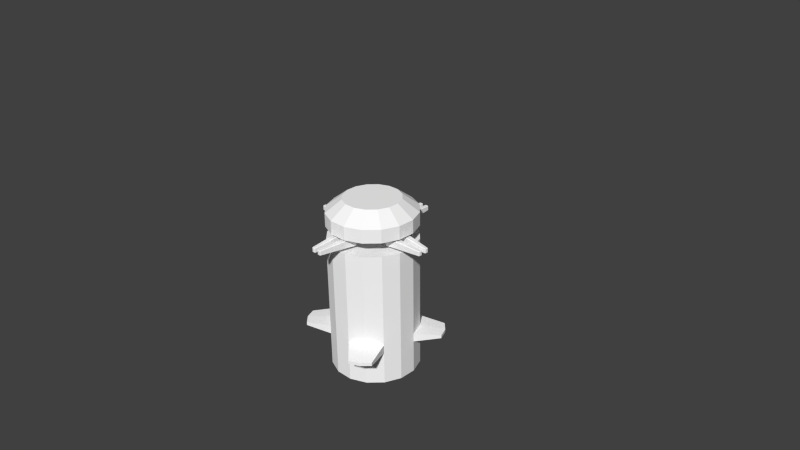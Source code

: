 # Source: SpinningLaser.blend  (saved by Blender 2.63.0; exported with 4.5.12 LTS)
import bpy
from mathutils import Matrix  # noqa: F401  (used for matrix-valued properties, if any)

bpy.ops.wm.read_factory_settings(use_empty=True)
scene = bpy.context.scene
scene.name = 'Scene'

# ---- collections
col_collection_1 = bpy.data.collections.new('Collection 1'); scene.collection.children.link(col_collection_1)

# ---- materials (node trees are filled in below, after node groups)
mat_ml2_laser_spin = bpy.data.materials.new('ML2_Laser_Spin')
mat_ml2_laser_spin.alpha_threshold = 0.0
mat_ml2_laser_spin.use_transparent_shadow = False
mat_ml2_laser_spin.diffuse_color = (1.0, 1.0, 1.0, 1.0)
mat_ml2_laser_spin.specular_color = (0.0, 0.0, 0.0)
mat_ml2_laser_spin.roughness = 0.5
mat_ml2_laser_spin.specular_intensity = 1.0
mat_ml2_laser_spin.line_color = (0.0, 0.0, 0.0, 1.0)

# ---- material node trees

# ---- world
world_world = bpy.data.worlds.new('World'); scene.world = world_world
world_world.color = (0.05088, 0.05088, 0.05088)
world_world.use_sun_shadow = False
world_world.sun_shadow_jitter_overblur = 0.0
world_world.cycles.sampling_method = 'MANUAL'
world_world.cycles.sample_map_resolution = 256

# ---- cameras
cam_camera = bpy.data.cameras.new('Camera')
cam_camera.clip_end = 100.0
cam_camera.lens = 35.0
cam_camera.sensor_width = 32.0
cam_camera.sensor_height = 18.0
cam_camera.ortho_scale = 7.314
cam_camera.dof.focus_distance = 0.0
cam_camera.dof.aperture_fstop = 128.0

# ---- meshes
me_obj_laser_spin_anim = bpy.data.meshes.new('OBJ_Laser_Spin_anim')
me_obj_laser_spin_anim.from_pydata([(-0.3177, -0.5141, -1.586), (-0.3177, -0.5141, -1.126), (-0.4902, -0.3534, -1.126), (-0.4902, -0.3534, -1.586), (-0.09676, -0.5965, -1.586), (-0.09676, -0.5965, -1.126), (0.1389, -0.5881, -1.586), (0.1389, -0.5881, -1.126), (0.3534, -0.4902, -1.586), (0.3534, -0.4902, -1.126), (0.5141, -0.3177, -1.586), (0.5141, -0.3177, -1.126), (0.5965, -0.09676, -1.586), (0.5965, -0.09676, -1.126), (0.5881, 0.1389, -1.586), (0.5881, 0.1389, -1.126), (0.4902, 0.3534, -1.586), (0.4902, 0.3534, -1.126), (0.3177, 0.5141, -1.586), (0.3177, 0.5141, -1.126), (0.09676, 0.5965, -1.586), (0.09676, 0.5965, -1.126), (-0.1389, 0.5881, -1.586), (-0.1389, 0.5881, -1.126), (-0.3534, 0.4902, -1.586), (-0.3534, 0.4902, -1.126), (-0.5141, 0.3177, -1.586), (-0.5141, 0.3177, -1.126), (-0.5965, 0.09675, -1.586), (-0.5965, 0.09675, -1.126), (-0.5881, -0.1389, -1.586), (-0.5881, -0.1389, -1.126), (-0.3177, -0.5141, 0.2761), (-0.09676, -0.5965, 0.2761), (0.1389, -0.5881, 0.2761), (0.3534, -0.4902, 0.2761), (0.5141, -0.3177, 0.2761), (0.5965, -0.09676, 0.2761), (0.5881, 0.1389, 0.2761), (0.4902, 0.3534, 0.2761), (0.3177, 0.5141, 0.2761), (0.09676, 0.5965, 0.2761), (-0.1389, 0.5881, 0.2761), (-0.3534, 0.4902, 0.2761), (-0.5141, 0.3177, 0.2761), (-0.5965, 0.09675, 0.2761), (-0.5881, -0.1389, 0.2761), (-0.4902, -0.3534, 0.2761), (-0.4902, -0.3534, 0.4627), (-0.3177, -0.5141, 0.4627), (-0.3177, -0.5141, 0.6463), (-0.4902, -0.3534, 0.6463), (-0.09676, -0.5965, 0.4627), (-0.09676, -0.5965, 0.6463), (0.1389, -0.5881, 0.4627), (0.1389, -0.5881, 0.6463), (0.3534, -0.4902, 0.4627), (0.3534, -0.4902, 0.6463), (0.5141, -0.3177, 0.4627), (0.5141, -0.3177, 0.6463), (0.5965, -0.09675, 0.4627), (0.5965, -0.09676, 0.6463), (0.5881, 0.1389, 0.4627), (0.5881, 0.1389, 0.6463), (0.4902, 0.3534, 0.4627), (0.4902, 0.3534, 0.6463), (0.3177, 0.5141, 0.4627), (0.3177, 0.5141, 0.6463), (0.09676, 0.5965, 0.4627), (0.09676, 0.5965, 0.6463), (-0.1389, 0.5881, 0.4627), (-0.1389, 0.5881, 0.6463), (-0.3534, 0.4902, 0.4627), (-0.3534, 0.4902, 0.6463), (-0.5141, 0.3177, 0.4627), (-0.5141, 0.3177, 0.6463), (-0.5965, 0.09675, 0.4627), (-0.5965, 0.09675, 0.6463), (-0.5881, -0.1389, 0.4627), (-0.5881, -0.1389, 0.6463), (-0.2025, -0.3278, 0.813), (-0.06169, -0.3803, 0.813), (0.08855, -0.375, 0.813), (0.2253, -0.3125, 0.813), (0.3278, -0.2025, 0.813), (0.3803, -0.06169, 0.813), (0.375, 0.08855, 0.813), (0.3125, 0.2253, 0.813), (0.2025, 0.3278, 0.813), (0.06169, 0.3803, 0.813), (-0.08855, 0.375, 0.813), (-0.2253, 0.3125, 0.813), (-0.3278, 0.2025, 0.813), (-0.3803, 0.06169, 0.813), (-0.375, -0.08855, 0.813), (-0.3125, -0.2253, 0.813), (-0.6521, -0.6543, -1.044), (-0.7636, -0.5504, -1.044), (-0.7636, -0.5504, -1.087), (-0.6521, -0.6543, -1.087), (-0.09676, -0.5965, -1.005), (-0.3177, -0.5141, -1.005), (0.1389, -0.5881, -1.005), (0.5504, -0.7636, -1.044), (0.4118, -0.8269, -1.044), (0.4118, -0.8269, -1.087), (0.5504, -0.7636, -1.087), (0.6543, -0.6521, -1.044), (0.6543, -0.6521, -1.087), (0.5965, -0.09676, -1.005), (0.5141, -0.3177, -1.005), (0.5881, 0.1389, -1.005), (0.7636, 0.5504, -1.044), (0.8269, 0.4118, -1.044), (0.8269, 0.4118, -1.087), (0.7636, 0.5504, -1.087), (0.6521, 0.6543, -1.044), (0.6521, 0.6543, -1.087), (0.09676, 0.5965, -1.005), (0.3177, 0.5141, -1.005), (-0.1389, 0.5881, -1.005), (-0.5504, 0.7636, -1.044), (-0.4118, 0.8269, -1.044), (-0.4118, 0.8269, -1.087), (-0.5504, 0.7636, -1.087), (-0.6543, 0.6521, -1.044), (-0.6543, 0.6521, -1.087), (-0.5965, 0.09675, -1.005), (-0.5141, 0.3177, -1.005), (-0.5881, -0.1389, -1.005), (-0.8269, -0.4118, -1.044), (-0.8269, -0.4118, -1.087), (-0.4902, -0.3534, -1.005), (0.3534, -0.4902, -1.005), (0.4902, 0.3534, -1.005), (-0.3534, 0.4902, -1.005), (0.1366, -0.3967, 0.3227), (0.1366, -0.3967, 0.4323), (0.07292, -0.9071, 0.4043), (0.07292, -0.9071, 0.3507), (-0.07968, -0.9065, 0.3507), (-0.07968, -0.9065, 0.4043), (-0.1396, -0.3956, 0.4323), (-0.1396, -0.3956, 0.3227), (-0.1318, -0.3957, 0.44), (-0.07189, -0.9065, 0.412), (-0.03659, -0.9066, 0.412), (-0.05528, -0.3959, 0.44), (0.06514, -0.907, 0.412), (0.1288, -0.3966, 0.44), (0.05232, -0.3963, 0.44), (0.02983, -0.9069, 0.412), (0.0646, -0.9148, 0.3509), (0.0646, -0.9148, 0.404), (0.02962, -0.9146, 0.404), (0.02962, -0.9146, 0.3509), (-0.07141, -0.9143, 0.404), (-0.07141, -0.9143, 0.3509), (-0.03644, -0.9144, 0.3509), (-0.03644, -0.9144, 0.404), (-0.04751, -0.396, 0.3227), (-0.04751, -0.396, 0.4323), (-0.02881, -0.9067, 0.4043), (-0.02881, -0.9067, 0.3507), (0.02206, -0.9068, 0.3507), (0.02206, -0.9068, 0.4043), (0.04455, -0.3963, 0.4323), (0.04455, -0.3963, 0.3227), (-0.3967, -0.1366, 0.3227), (-0.3967, -0.1366, 0.4323), (-0.9071, -0.07293, 0.4043), (-0.9071, -0.07293, 0.3507), (-0.9065, 0.07968, 0.3507), (-0.9065, 0.07968, 0.4043), (-0.3956, 0.1396, 0.4323), (-0.3956, 0.1396, 0.3227), (-0.3957, 0.1318, 0.44), (-0.9065, 0.07189, 0.412), (-0.9066, 0.03658, 0.412), (-0.3959, 0.05528, 0.44), (-0.907, -0.06514, 0.412), (-0.3966, -0.1288, 0.44), (-0.3963, -0.05233, 0.44), (-0.9069, -0.02983, 0.412), (-0.9148, -0.0646, 0.3509), (-0.9148, -0.0646, 0.404), (-0.9146, -0.02962, 0.404), (-0.9146, -0.02962, 0.3509), (-0.9143, 0.07141, 0.404), (-0.9143, 0.07141, 0.3509), (-0.9144, 0.03644, 0.3509), (-0.9144, 0.03644, 0.404), (-0.396, 0.0475, 0.3227), (-0.396, 0.0475, 0.4323), (-0.9067, 0.02881, 0.4043), (-0.9067, 0.02881, 0.3507), (-0.9068, -0.02206, 0.3507), (-0.9068, -0.02206, 0.4043), (-0.3963, -0.04456, 0.4323), (-0.3963, -0.04456, 0.3227), (0.3967, 0.1366, 0.3227), (0.3967, 0.1366, 0.4323), (0.9071, 0.07292, 0.4043), (0.9071, 0.07292, 0.3507), (0.9065, -0.07968, 0.3507), (0.9065, -0.07968, 0.4043), (0.3956, -0.1396, 0.4323), (0.3956, -0.1396, 0.3227), (0.3957, -0.1318, 0.44), (0.9065, -0.07189, 0.412), (0.9066, -0.03659, 0.412), (0.3959, -0.05528, 0.44), (0.907, 0.06514, 0.412), (0.3966, 0.1288, 0.44), (0.3963, 0.05232, 0.44), (0.9069, 0.02983, 0.412), (0.9148, 0.0646, 0.3509), (0.9148, 0.0646, 0.404), (0.9146, 0.02962, 0.404), (0.9146, 0.02962, 0.3509), (0.9143, -0.07141, 0.404), (0.9143, -0.07141, 0.3509), (0.9144, -0.03644, 0.3509), (0.9144, -0.03644, 0.404), (0.396, -0.04751, 0.3227), (0.396, -0.04751, 0.4323), (0.9067, -0.02881, 0.4043), (0.9067, -0.02881, 0.3507), (0.9068, 0.02206, 0.3507), (0.9068, 0.02206, 0.4043), (0.3963, 0.04455, 0.4323), (0.3963, 0.04455, 0.3227), (-0.1366, 0.3967, 0.3227), (-0.1366, 0.3967, 0.4323), (-0.07292, 0.9071, 0.4043), (-0.07292, 0.9071, 0.3507), (0.07968, 0.9065, 0.3507), (0.07968, 0.9065, 0.4043), (0.1396, 0.3956, 0.4323), (0.1396, 0.3956, 0.3227), (0.1318, 0.3957, 0.44), (0.07189, 0.9065, 0.412), (0.03659, 0.9066, 0.412), (0.05528, 0.3959, 0.44), (-0.06514, 0.907, 0.412), (-0.1288, 0.3966, 0.44), (-0.05232, 0.3963, 0.44), (-0.02983, 0.9069, 0.412), (-0.0646, 0.9148, 0.3509), (-0.0646, 0.9148, 0.404), (-0.02962, 0.9146, 0.404), (-0.02962, 0.9146, 0.3509), (0.07141, 0.9143, 0.404), (0.07141, 0.9143, 0.3509), (0.03644, 0.9144, 0.3509), (0.03644, 0.9144, 0.404), (0.04751, 0.396, 0.3227), (0.04751, 0.396, 0.4323), (0.02881, 0.9067, 0.4043), (0.02881, 0.9067, 0.3507), (-0.02206, 0.9068, 0.3507), (-0.02206, 0.9068, 0.4043), (-0.04455, 0.3963, 0.4323), (-0.04455, 0.3963, 0.3227)], [], [(0, 1, 2), (3, 0, 2), (4, 5, 1), (1, 0, 4), (6, 7, 5), (5, 4, 6), (8, 9, 7), (7, 6, 8), (10, 11, 9), (9, 8, 10), (12, 13, 11), (11, 10, 12), (14, 15, 13), (13, 12, 14), (16, 17, 15), (15, 14, 16), (18, 19, 17), (17, 16, 18), (20, 21, 19), (19, 18, 20), (22, 23, 21), (21, 20, 22), (24, 25, 23), (23, 22, 24), (26, 27, 25), (25, 24, 26), (28, 29, 27), (27, 26, 28), (30, 31, 29), (29, 28, 30), (3, 2, 31), (31, 30, 3), (32, 33, 34), (34, 35, 36), (36, 37, 38), (34, 36, 38), (38, 39, 40), (40, 41, 42), (38, 40, 42), (42, 43, 44), (44, 45, 46), (42, 44, 46), (38, 42, 46), (34, 38, 46), (32, 34, 46), (47, 32, 46), (48, 49, 50), (50, 51, 48), (49, 52, 53), (53, 50, 49), (52, 54, 55), (55, 53, 52), (54, 56, 57), (57, 55, 54), (56, 58, 59), (59, 57, 56), (58, 60, 61), (61, 59, 58), (60, 62, 63), (63, 61, 60), (62, 64, 65), (65, 63, 62), (64, 66, 67), (67, 65, 64), (66, 68, 69), (69, 67, 66), (68, 70, 71), (71, 69, 68), (70, 72, 73), (73, 71, 70), (72, 74, 75), (75, 73, 72), (74, 76, 77), (77, 75, 74), (76, 78, 79), (79, 77, 76), (78, 48, 51), (51, 79, 78), (80, 81, 82), (82, 83, 84), (84, 85, 86), (82, 84, 86), (86, 87, 88), (88, 89, 90), (86, 88, 90), (90, 91, 92), (92, 93, 94), (90, 92, 94), (86, 90, 94), (82, 86, 94), (80, 82, 94), (95, 80, 94), (51, 50, 80), (80, 95, 51), (50, 53, 81), (81, 80, 50), (53, 55, 82), (82, 81, 53), (55, 57, 83), (83, 82, 55), (57, 59, 84), (84, 83, 57), (59, 61, 85), (85, 84, 59), (61, 63, 86), (86, 85, 61), (63, 65, 87), (87, 86, 63), (65, 67, 88), (88, 87, 65), (67, 69, 89), (89, 88, 67), (69, 71, 90), (90, 89, 69), (71, 73, 91), (91, 90, 71), (73, 75, 92), (92, 91, 73), (75, 77, 93), (93, 92, 75), (77, 79, 94), (94, 93, 77), (79, 51, 95), (95, 94, 79), (96, 97, 98), (98, 99, 96), (100, 101, 1), (1, 5, 100), (102, 100, 5), (5, 7, 102), (103, 104, 105), (105, 106, 103), (107, 103, 106), (106, 108, 107), (109, 110, 11), (11, 13, 109), (111, 109, 13), (13, 15, 111), (112, 113, 114), (114, 115, 112), (116, 112, 115), (115, 117, 116), (118, 119, 19), (19, 21, 118), (120, 118, 21), (21, 23, 120), (121, 122, 123), (123, 124, 121), (125, 121, 124), (124, 126, 125), (127, 128, 27), (27, 29, 127), (129, 127, 29), (29, 31, 129), (97, 130, 131), (131, 98, 97), (32, 47, 132), (132, 101, 32), (33, 32, 101), (101, 100, 33), (34, 33, 100), (100, 102, 34), (35, 34, 102), (102, 133, 35), (36, 35, 133), (133, 110, 36), (37, 36, 110), (110, 109, 37), (38, 37, 109), (109, 111, 38), (39, 38, 111), (111, 134, 39), (40, 39, 134), (134, 119, 40), (41, 40, 119), (119, 118, 41), (42, 41, 118), (118, 120, 42), (43, 42, 120), (120, 135, 43), (44, 43, 135), (135, 128, 44), (45, 44, 128), (128, 127, 45), (46, 45, 127), (127, 129, 46), (47, 46, 129), (129, 132, 47), (1, 101, 96), (96, 99, 1), (101, 132, 97), (97, 96, 101), (132, 129, 130), (130, 97, 132), (129, 31, 131), (131, 130, 129), (102, 7, 105), (105, 104, 102), (11, 110, 107), (107, 108, 11), (110, 133, 103), (103, 107, 110), (133, 102, 104), (104, 103, 133), (111, 15, 114), (114, 113, 111), (19, 119, 116), (116, 117, 19), (119, 134, 112), (112, 116, 119), (134, 111, 113), (113, 112, 134), (120, 23, 123), (123, 122, 120), (27, 128, 125), (125, 126, 27), (128, 135, 121), (121, 125, 128), (135, 120, 122), (122, 121, 135), (136, 137, 138), (138, 139, 136), (140, 141, 142), (142, 143, 140), (144, 145, 146), (146, 147, 144), (148, 149, 150), (150, 151, 148), (152, 153, 154), (154, 155, 152), (156, 157, 158), (158, 159, 156), (160, 161, 162), (162, 163, 160), (164, 165, 166), (166, 167, 164), (138, 148, 153), (156, 145, 141), (159, 162, 146), (151, 165, 154), (148, 138, 137), (137, 149, 148), (145, 156, 159), (159, 146, 145), (138, 153, 152), (152, 139, 138), (140, 157, 156), (156, 141, 140), (144, 142, 141), (141, 145, 144), (151, 154, 153), (153, 148, 151), (146, 162, 161), (161, 147, 146), (150, 166, 165), (165, 151, 150), (154, 165, 164), (164, 155, 154), (158, 163, 162), (162, 159, 158), (168, 169, 170), (170, 171, 168), (172, 173, 174), (174, 175, 172), (176, 177, 178), (178, 179, 176), (180, 181, 182), (182, 183, 180), (184, 185, 186), (186, 187, 184), (188, 189, 190), (190, 191, 188), (192, 193, 194), (194, 195, 192), (196, 197, 198), (198, 199, 196), (170, 180, 185), (188, 177, 173), (191, 194, 178), (183, 197, 186), (180, 170, 169), (169, 181, 180), (177, 188, 191), (191, 178, 177), (170, 185, 184), (184, 171, 170), (172, 189, 188), (188, 173, 172), (176, 174, 173), (173, 177, 176), (183, 186, 185), (185, 180, 183), (178, 194, 193), (193, 179, 178), (182, 198, 197), (197, 183, 182), (186, 197, 196), (196, 187, 186), (190, 195, 194), (194, 191, 190), (200, 201, 202), (202, 203, 200), (204, 205, 206), (206, 207, 204), (208, 209, 210), (210, 211, 208), (212, 213, 214), (214, 215, 212), (216, 217, 218), (218, 219, 216), (220, 221, 222), (222, 223, 220), (224, 225, 226), (226, 227, 224), (228, 229, 230), (230, 231, 228), (202, 212, 217), (220, 209, 205), (223, 226, 210), (215, 229, 218), (212, 202, 201), (201, 213, 212), (209, 220, 223), (223, 210, 209), (202, 217, 216), (216, 203, 202), (204, 221, 220), (220, 205, 204), (208, 206, 205), (205, 209, 208), (215, 218, 217), (217, 212, 215), (210, 226, 225), (225, 211, 210), (214, 230, 229), (229, 215, 214), (218, 229, 228), (228, 219, 218), (222, 227, 226), (226, 223, 222), (232, 233, 234), (234, 235, 232), (236, 237, 238), (238, 239, 236), (240, 241, 242), (242, 243, 240), (244, 245, 246), (246, 247, 244), (248, 249, 250), (250, 251, 248), (252, 253, 254), (254, 255, 252), (256, 257, 258), (258, 259, 256), (260, 261, 262), (262, 263, 260), (234, 244, 249), (252, 241, 237), (255, 258, 242), (247, 261, 250), (244, 234, 233), (233, 245, 244), (241, 252, 255), (255, 242, 241), (234, 249, 248), (248, 235, 234), (236, 253, 252), (252, 237, 236), (240, 238, 237), (237, 241, 240), (247, 250, 249), (249, 244, 247), (242, 258, 257), (257, 243, 242), (246, 262, 261), (261, 247, 246), (250, 261, 260), (260, 251, 250), (254, 259, 258), (258, 255, 254)])
_uv = me_obj_laser_spin_anim.uv_layers.new(name='UVMap')
_uv.uv.foreach_set('vector', [0.07247, 0.7688, 0.07247, 0.804, 0.05597, 0.804, 0.05597, 0.7688, 0.07247, 0.7688, 0.05597, 0.804, 0.08552, 0.7688, 0.08552, 0.804, 0.07247, 0.804, 0.07247, 0.804, 0.07247, 0.7688, 0.08552, 0.7688, 0.1023, 0.7688, 0.1023, 0.804, 0.08552, 0.804, 0.08552, 0.804, 0.08552, 0.7688, 0.1023, 0.7688, 0.1204, 0.7688, 0.1204, 0.804, 0.1023, 0.804, 0.1023, 0.804, 0.1023, 0.7688, 0.1204, 0.7688, 0.1369, 0.7688, 0.1369, 0.804, 0.1204, 0.804, 0.1204, 0.804, 0.1204, 0.7688, 0.1369, 0.7688, 0.1499, 0.7688, 0.1499, 0.804, 0.1369, 0.804, 0.1369, 0.804, 0.1369, 0.7688, 0.1499, 0.7688, 0.1668, 0.7688, 0.1668, 0.804, 0.1499, 0.804, 0.1499, 0.804, 0.1499, 0.7688, 0.1668, 0.7688, 0.1848, 0.7688, 0.1848, 0.804, 0.1668, 0.804, 0.1668, 0.804, 0.1668, 0.7688, 0.1848, 0.7688, 0.2013, 0.7688, 0.2013, 0.804, 0.1848, 0.804, 0.1848, 0.804, 0.1848, 0.7688, 0.2013, 0.7688, 0.2143, 0.7688, 0.2143, 0.804, 0.2013, 0.804, 0.2013, 0.804, 0.2013, 0.7688, 0.2143, 0.7688, 0.2312, 0.7688, 0.2312, 0.804, 0.2143, 0.804, 0.2143, 0.804, 0.2143, 0.7688, 0.2312, 0.7688, 0.2492, 0.7688, 0.2492, 0.804, 0.2312, 0.804, 0.2312, 0.804, 0.2312, 0.7688, 0.2492, 0.7688, 0.2657, 0.7688, 0.2657, 0.804, 0.2492, 0.804, 0.2492, 0.804, 0.2492, 0.7688, 0.2657, 0.7688, 0.02111, 0.7688, 0.02111, 0.804, 0.008056, 0.804, 0.008056, 0.804, 0.008056, 0.7688, 0.02111, 0.7688, 0.03793, 0.7688, 0.03793, 0.804, 0.02111, 0.804, 0.02111, 0.804, 0.02111, 0.7688, 0.03793, 0.7688, 0.05597, 0.7688, 0.05597, 0.804, 0.03793, 0.804, 0.03793, 0.804, 0.03793, 0.7688, 0.05597, 0.7688, 0.5532, 0.8095, 0.5457, 0.8172, 0.5359, 0.8214, 0.5359, 0.8214, 0.5252, 0.8216, 0.5153, 0.8176, 0.5153, 0.8176, 0.5076, 0.8102, 0.5034, 0.8004, 0.5359, 0.8214, 0.5153, 0.8176, 0.5034, 0.8004, 0.5034, 0.8004, 0.5032, 0.7897, 0.5072, 0.7797, 0.5072, 0.7797, 0.5146, 0.7721, 0.5245, 0.7678, 0.5034, 0.8004, 0.5072, 0.7797, 0.5245, 0.7678, 0.5245, 0.7678, 0.5351, 0.7677, 0.5451, 0.7716, 0.5451, 0.7716, 0.5527, 0.7791, 0.557, 0.7889, 0.5245, 0.7678, 0.5451, 0.7716, 0.557, 0.7889, 0.5034, 0.8004, 0.5245, 0.7678, 0.557, 0.7889, 0.5359, 0.8214, 0.5034, 0.8004, 0.557, 0.7889, 0.5532, 0.8095, 0.5359, 0.8214, 0.557, 0.7889, 0.5571, 0.7996, 0.5532, 0.8095, 0.557, 0.7889, 0.08809, 0.7524, 0.1061, 0.7524, 0.1061, 0.7665, 0.1061, 0.7665, 0.08809, 0.7665, 0.08809, 0.7524, 0.1061, 0.7524, 0.1228, 0.7524, 0.1228, 0.7665, 0.1228, 0.7665, 0.1061, 0.7665, 0.1061, 0.7524, 0.1228, 0.7524, 0.1408, 0.7524, 0.1408, 0.7665, 0.1408, 0.7665, 0.1228, 0.7665, 0.1228, 0.7524, 0.1408, 0.7524, 0.1575, 0.7524, 0.1575, 0.7665, 0.1575, 0.7665, 0.1408, 0.7665, 0.1408, 0.7524, 0.1575, 0.7524, 0.1703, 0.7524, 0.1703, 0.7665, 0.1703, 0.7665, 0.1575, 0.7665, 0.1575, 0.7524, 0.1703, 0.7524, 0.1883, 0.7524, 0.1883, 0.7665, 0.1883, 0.7665, 0.1703, 0.7665, 0.1703, 0.7524, 0.1883, 0.7524, 0.205, 0.7524, 0.205, 0.7665, 0.205, 0.7665, 0.1883, 0.7665, 0.1883, 0.7524, 0.205, 0.7524, 0.2177, 0.7524, 0.2177, 0.7665, 0.2177, 0.7665, 0.205, 0.7665, 0.205, 0.7524, 0.2177, 0.7524, 0.2358, 0.7524, 0.2358, 0.7665, 0.2358, 0.7665, 0.2177, 0.7665, 0.2177, 0.7524, 0.2358, 0.7524, 0.2524, 0.7524, 0.2524, 0.7665, 0.2524, 0.7665, 0.2358, 0.7665, 0.2358, 0.7524, 0.2524, 0.7524, 0.2652, 0.7524, 0.2652, 0.7665, 0.2652, 0.7665, 0.2524, 0.7665, 0.2524, 0.7524, 0.005924, 0.7524, 0.02396, 0.7524, 0.02396, 0.7665, 0.02396, 0.7665, 0.005924, 0.7665, 0.005924, 0.7524, 0.02396, 0.7524, 0.04063, 0.7524, 0.04063, 0.7665, 0.04063, 0.7665, 0.02396, 0.7665, 0.02396, 0.7524, 0.04063, 0.7524, 0.05867, 0.7524, 0.05867, 0.7665, 0.05867, 0.7665, 0.04063, 0.7665, 0.04063, 0.7524, 0.05867, 0.7524, 0.07142, 0.7524, 0.07142, 0.7665, 0.07142, 0.7665, 0.05867, 0.7665, 0.05867, 0.7524, 0.07142, 0.7524, 0.08809, 0.7524, 0.08809, 0.7665, 0.08809, 0.7665, 0.07142, 0.7665, 0.07142, 0.7524, 0.294, 0.7797, 0.302, 0.7714, 0.3126, 0.7669, 0.3126, 0.7669, 0.3241, 0.7667, 0.3348, 0.771, 0.3348, 0.771, 0.343, 0.779, 0.3476, 0.7895, 0.3126, 0.7669, 0.3348, 0.771, 0.3476, 0.7895, 0.3476, 0.7895, 0.3477, 0.801, 0.3435, 0.8117, 0.3435, 0.8117, 0.3355, 0.82, 0.3249, 0.8245, 0.3476, 0.7895, 0.3435, 0.8117, 0.3249, 0.8245, 0.3249, 0.8245, 0.3134, 0.8247, 0.3027, 0.8204, 0.3027, 0.8204, 0.2945, 0.8124, 0.2899, 0.8018, 0.3249, 0.8245, 0.3027, 0.8204, 0.2899, 0.8018, 0.3476, 0.7895, 0.3249, 0.8245, 0.2899, 0.8018, 0.3126, 0.7669, 0.3476, 0.7895, 0.2899, 0.8018, 0.294, 0.7797, 0.3126, 0.7669, 0.2899, 0.8018, 0.2898, 0.7903, 0.294, 0.7797, 0.2899, 0.8018, 0.2733, 0.7873, 0.2799, 0.7705, 0.294, 0.7797, 0.294, 0.7797, 0.2898, 0.7903, 0.2733, 0.7873, 0.2799, 0.7705, 0.2925, 0.7576, 0.302, 0.7714, 0.302, 0.7714, 0.294, 0.7797, 0.2799, 0.7705, 0.2925, 0.7576, 0.3091, 0.7505, 0.3126, 0.7669, 0.3126, 0.7669, 0.302, 0.7714, 0.2925, 0.7576, 0.3091, 0.7505, 0.3271, 0.7502, 0.3241, 0.7667, 0.3241, 0.7667, 0.3126, 0.7669, 0.3091, 0.7505, 0.3271, 0.7502, 0.3439, 0.7569, 0.3348, 0.771, 0.3348, 0.771, 0.3241, 0.7667, 0.3271, 0.7502, 0.3439, 0.7569, 0.3568, 0.7695, 0.343, 0.779, 0.343, 0.779, 0.3348, 0.771, 0.3439, 0.7569, 0.3568, 0.7695, 0.364, 0.7861, 0.3476, 0.7895, 0.3476, 0.7895, 0.343, 0.779, 0.3568, 0.7695, 0.364, 0.7861, 0.3642, 0.8041, 0.3477, 0.801, 0.3477, 0.801, 0.3476, 0.7895, 0.364, 0.7861, 0.3642, 0.8041, 0.3575, 0.8209, 0.3435, 0.8117, 0.3435, 0.8117, 0.3477, 0.801, 0.3642, 0.8041, 0.3575, 0.8209, 0.345, 0.8338, 0.3355, 0.82, 0.3355, 0.82, 0.3435, 0.8117, 0.3575, 0.8209, 0.345, 0.8338, 0.3284, 0.8409, 0.3249, 0.8245, 0.3249, 0.8245, 0.3355, 0.82, 0.345, 0.8338, 0.3284, 0.8409, 0.3103, 0.8412, 0.3134, 0.8247, 0.3134, 0.8247, 0.3249, 0.8245, 0.3284, 0.8409, 0.3103, 0.8412, 0.2936, 0.8345, 0.3027, 0.8204, 0.3027, 0.8204, 0.3134, 0.8247, 0.3103, 0.8412, 0.2936, 0.8345, 0.2807, 0.8219, 0.2945, 0.8124, 0.2945, 0.8124, 0.3027, 0.8204, 0.2936, 0.8345, 0.2807, 0.8219, 0.2735, 0.8053, 0.2899, 0.8018, 0.2899, 0.8018, 0.2945, 0.8124, 0.2807, 0.8219, 0.2735, 0.8053, 0.2733, 0.7873, 0.2898, 0.7903, 0.2898, 0.7903, 0.2899, 0.8018, 0.2735, 0.8053, 0.4056, 0.7873, 0.3942, 0.7851, 0.3948, 0.7819, 0.3948, 0.7819, 0.4062, 0.7841, 0.4056, 0.7873, 0.3196, 0.8531, 0.3065, 0.8531, 0.3065, 0.8439, 0.3065, 0.8439, 0.3196, 0.8439, 0.3196, 0.8531, 0.3364, 0.8531, 0.3196, 0.8531, 0.3196, 0.8439, 0.3196, 0.8439, 0.3364, 0.8439, 0.3364, 0.8531, 0.4477, 0.7851, 0.436, 0.7872, 0.4365, 0.7838, 0.4365, 0.7838, 0.4485, 0.7817, 0.4477, 0.7851, 0.4589, 0.7873, 0.4477, 0.7851, 0.4485, 0.7817, 0.4485, 0.7817, 0.4595, 0.7839, 0.4589, 0.7873, 0.3507, 0.8531, 0.3377, 0.8531, 0.3377, 0.8439, 0.3377, 0.8439, 0.3507, 0.8439, 0.3507, 0.8531, 0.3676, 0.8531, 0.3507, 0.8531, 0.3507, 0.8439, 0.3507, 0.8439, 0.3676, 0.8439, 0.3676, 0.8531, 0.3943, 0.7544, 0.3827, 0.7567, 0.3833, 0.7534, 0.3833, 0.7534, 0.3951, 0.751, 0.3943, 0.7544, 0.4056, 0.7565, 0.3943, 0.7544, 0.3951, 0.751, 0.3951, 0.751, 0.4061, 0.7531, 0.4056, 0.7565, 0.382, 0.8531, 0.369, 0.8531, 0.369, 0.8439, 0.369, 0.8439, 0.382, 0.8439, 0.382, 0.8531, 0.3988, 0.8531, 0.382, 0.8531, 0.382, 0.8439, 0.382, 0.8439, 0.3988, 0.8439, 0.3988, 0.8531, 0.4493, 0.7543, 0.4378, 0.7565, 0.4384, 0.7532, 0.4384, 0.7532, 0.4501, 0.7509, 0.4493, 0.7543, 0.4606, 0.7565, 0.4493, 0.7543, 0.4501, 0.7509, 0.4501, 0.7509, 0.4611, 0.7531, 0.4606, 0.7565, 0.2886, 0.8531, 0.2755, 0.8531, 0.2755, 0.8439, 0.2755, 0.8439, 0.2886, 0.8439, 0.2886, 0.8531, 0.3054, 0.8531, 0.2886, 0.8531, 0.2886, 0.8439, 0.2886, 0.8439, 0.3054, 0.8439, 0.3054, 0.8531, 0.3942, 0.7851, 0.3827, 0.7874, 0.3833, 0.7842, 0.3833, 0.7842, 0.3948, 0.7819, 0.3942, 0.7851, 0.07247, 0.906, 0.05597, 0.906, 0.05597, 0.808, 0.05597, 0.808, 0.07247, 0.808, 0.07247, 0.906, 0.08552, 0.906, 0.07247, 0.906, 0.07247, 0.808, 0.07247, 0.808, 0.08552, 0.808, 0.08552, 0.906, 0.1023, 0.906, 0.08552, 0.906, 0.08552, 0.808, 0.08552, 0.808, 0.1023, 0.808, 0.1023, 0.906, 0.1204, 0.906, 0.1023, 0.906, 0.1023, 0.808, 0.1023, 0.808, 0.1204, 0.808, 0.1204, 0.906, 0.1369, 0.906, 0.1204, 0.906, 0.1204, 0.808, 0.1204, 0.808, 0.1369, 0.808, 0.1369, 0.906, 0.1499, 0.906, 0.1369, 0.906, 0.1369, 0.808, 0.1369, 0.808, 0.1499, 0.808, 0.1499, 0.906, 0.1668, 0.906, 0.1499, 0.906, 0.1499, 0.808, 0.1499, 0.808, 0.1668, 0.808, 0.1668, 0.906, 0.1848, 0.906, 0.1668, 0.906, 0.1668, 0.808, 0.1668, 0.808, 0.1848, 0.808, 0.1848, 0.906, 0.2013, 0.906, 0.1848, 0.906, 0.1848, 0.808, 0.1848, 0.808, 0.2013, 0.808, 0.2013, 0.906, 0.2143, 0.906, 0.2013, 0.906, 0.2013, 0.808, 0.2013, 0.808, 0.2143, 0.808, 0.2143, 0.906, 0.2312, 0.906, 0.2143, 0.906, 0.2143, 0.808, 0.2143, 0.808, 0.2312, 0.808, 0.2312, 0.906, 0.2492, 0.906, 0.2312, 0.906, 0.2312, 0.808, 0.2312, 0.808, 0.2492, 0.808, 0.2492, 0.906, 0.2657, 0.906, 0.2492, 0.906, 0.2492, 0.808, 0.2492, 0.808, 0.2657, 0.808, 0.2657, 0.906, 0.02111, 0.906, 0.008056, 0.906, 0.008056, 0.808, 0.008056, 0.808, 0.02111, 0.808, 0.02111, 0.906, 0.03793, 0.906, 0.02111, 0.906, 0.02111, 0.808, 0.02111, 0.808, 0.03793, 0.808, 0.03793, 0.906, 0.05597, 0.906, 0.03793, 0.906, 0.03793, 0.808, 0.03793, 0.808, 0.05597, 0.808, 0.05597, 0.906, 0.4207, 0.8115, 0.4119, 0.8145, 0.4056, 0.7873, 0.4056, 0.7873, 0.4087, 0.7863, 0.4207, 0.8115, 0.4119, 0.8145, 0.3942, 0.8111, 0.3942, 0.7851, 0.3942, 0.7851, 0.4056, 0.7873, 0.4119, 0.8145, 0.3942, 0.8111, 0.3766, 0.8146, 0.3827, 0.7874, 0.3827, 0.7874, 0.3942, 0.7851, 0.3942, 0.8111, 0.3766, 0.8146, 0.3678, 0.8116, 0.3796, 0.7863, 0.3796, 0.7863, 0.3827, 0.7874, 0.3766, 0.8146, 0.43, 0.8145, 0.4213, 0.8115, 0.4331, 0.7863, 0.4331, 0.7863, 0.436, 0.7872, 0.43, 0.8145, 0.4741, 0.8114, 0.4654, 0.8145, 0.4589, 0.7873, 0.4589, 0.7873, 0.4622, 0.7862, 0.4741, 0.8114, 0.4654, 0.8145, 0.4477, 0.811, 0.4477, 0.7851, 0.4477, 0.7851, 0.4589, 0.7873, 0.4654, 0.8145, 0.4477, 0.811, 0.43, 0.8145, 0.436, 0.7872, 0.436, 0.7872, 0.4477, 0.7851, 0.4477, 0.811, 0.3766, 0.7838, 0.3679, 0.7808, 0.3797, 0.7555, 0.3797, 0.7555, 0.3827, 0.7567, 0.3766, 0.7838, 0.4207, 0.7807, 0.412, 0.7837, 0.4056, 0.7565, 0.4056, 0.7565, 0.4088, 0.7555, 0.4207, 0.7807, 0.412, 0.7837, 0.3943, 0.7803, 0.3943, 0.7544, 0.3943, 0.7544, 0.4056, 0.7565, 0.412, 0.7837, 0.3943, 0.7803, 0.3766, 0.7838, 0.3827, 0.7567, 0.3827, 0.7567, 0.3943, 0.7544, 0.3943, 0.7803, 0.4316, 0.7838, 0.4229, 0.7808, 0.4347, 0.7555, 0.4347, 0.7555, 0.4378, 0.7565, 0.4316, 0.7838, 0.4758, 0.7806, 0.467, 0.7837, 0.4606, 0.7565, 0.4606, 0.7565, 0.4638, 0.7554, 0.4758, 0.7806, 0.467, 0.7837, 0.4493, 0.7802, 0.4493, 0.7543, 0.4493, 0.7543, 0.4606, 0.7565, 0.467, 0.7837, 0.4493, 0.7802, 0.4316, 0.7838, 0.4378, 0.7565, 0.4378, 0.7565, 0.4493, 0.7543, 0.4493, 0.7802, 0.3895, 0.9041, 0.3811, 0.9045, 0.3816, 0.8651, 0.3816, 0.8651, 0.3857, 0.8649, 0.3895, 0.9041, 0.2937, 0.8627, 0.2977, 0.8633, 0.2947, 0.9026, 0.2947, 0.9026, 0.2864, 0.9015, 0.2937, 0.8627, 0.2953, 0.9026, 0.2984, 0.8633, 0.301, 0.864, 0.301, 0.864, 0.3011, 0.9014, 0.2953, 0.9026, 0.381, 0.865, 0.3805, 0.9044, 0.3748, 0.9028, 0.3748, 0.9028, 0.3782, 0.8655, 0.381, 0.865, 0.3806, 0.86, 0.3812, 0.8644, 0.3782, 0.8648, 0.3782, 0.8648, 0.3777, 0.8604, 0.3806, 0.86, 0.2982, 0.8627, 0.2992, 0.8583, 0.302, 0.8589, 0.302, 0.8589, 0.3012, 0.8633, 0.2982, 0.8627, 0.31, 0.9009, 0.302, 0.9009, 0.302, 0.8644, 0.302, 0.8644, 0.3059, 0.8637, 0.31, 0.9009, 0.3739, 0.8643, 0.3773, 0.8658, 0.3739, 0.9022, 0.3739, 0.9022, 0.3659, 0.9014, 0.3739, 0.8643, 0.3816, 0.8651, 0.381, 0.865, 0.3812, 0.8644, 0.2982, 0.8627, 0.2984, 0.8633, 0.2977, 0.8633, 0.3012, 0.8633, 0.302, 0.8644, 0.301, 0.864, 0.3782, 0.8655, 0.3773, 0.8658, 0.3782, 0.8648, 0.381, 0.865, 0.3816, 0.8651, 0.3811, 0.9045, 0.3811, 0.9045, 0.3805, 0.9044, 0.381, 0.865, 0.2984, 0.8633, 0.2982, 0.8627, 0.3012, 0.8633, 0.3012, 0.8633, 0.301, 0.864, 0.2984, 0.8633, 0.3816, 0.8651, 0.3812, 0.8644, 0.3856, 0.8642, 0.3856, 0.8642, 0.3857, 0.8649, 0.3816, 0.8651, 0.2937, 0.8627, 0.2938, 0.8621, 0.2982, 0.8627, 0.2982, 0.8627, 0.2977, 0.8633, 0.2937, 0.8627, 0.2953, 0.9026, 0.2947, 0.9026, 0.2977, 0.8633, 0.2977, 0.8633, 0.2984, 0.8633, 0.2953, 0.9026, 0.3782, 0.8655, 0.3782, 0.8648, 0.3812, 0.8644, 0.3812, 0.8644, 0.381, 0.865, 0.3782, 0.8655, 0.301, 0.864, 0.302, 0.8644, 0.302, 0.9009, 0.302, 0.9009, 0.3011, 0.9014, 0.301, 0.864, 0.3748, 0.9028, 0.3739, 0.9022, 0.3773, 0.8658, 0.3773, 0.8658, 0.3782, 0.8655, 0.3748, 0.9028, 0.3782, 0.8648, 0.3773, 0.8658, 0.3739, 0.8643, 0.3739, 0.8643, 0.375, 0.8631, 0.3782, 0.8648, 0.3054, 0.863, 0.3059, 0.8637, 0.302, 0.8644, 0.302, 0.8644, 0.3012, 0.8633, 0.3054, 0.863, 0.2678, 0.8611, 0.2762, 0.8607, 0.2757, 0.9001, 0.2757, 0.9001, 0.2716, 0.9003, 0.2678, 0.8611, 0.3339, 0.8625, 0.338, 0.863, 0.3349, 0.9023, 0.3349, 0.9023, 0.3266, 0.9012, 0.3339, 0.8625, 0.3355, 0.9023, 0.3386, 0.863, 0.3415, 0.8639, 0.3415, 0.8639, 0.3414, 0.9012, 0.3355, 0.9023, 0.2763, 0.9002, 0.2768, 0.8608, 0.2825, 0.8624, 0.2825, 0.8624, 0.279, 0.8997, 0.2763, 0.9002, 0.2767, 0.9052, 0.2761, 0.9008, 0.2791, 0.9004, 0.2791, 0.9004, 0.2796, 0.9048, 0.2767, 0.9052, 0.3385, 0.8624, 0.3395, 0.8579, 0.3424, 0.8585, 0.3424, 0.8585, 0.3416, 0.863, 0.3385, 0.8624, 0.3503, 0.9007, 0.3423, 0.9007, 0.3422, 0.8642, 0.3422, 0.8642, 0.3461, 0.8635, 0.3503, 0.9007, 0.2838, 0.9004, 0.28, 0.8994, 0.2834, 0.863, 0.2834, 0.863, 0.2913, 0.8638, 0.2838, 0.9004, 0.2757, 0.9001, 0.2763, 0.9002, 0.2761, 0.9008, 0.3385, 0.8624, 0.3386, 0.863, 0.338, 0.863, 0.3416, 0.863, 0.3422, 0.8642, 0.3415, 0.8639, 0.279, 0.8997, 0.28, 0.8994, 0.2791, 0.9004, 0.2763, 0.9002, 0.2757, 0.9001, 0.2762, 0.8607, 0.2762, 0.8607, 0.2768, 0.8608, 0.2763, 0.9002, 0.3386, 0.863, 0.3385, 0.8624, 0.3416, 0.863, 0.3416, 0.863, 0.3415, 0.8639, 0.3386, 0.863, 0.2757, 0.9001, 0.2761, 0.9008, 0.2716, 0.901, 0.2716, 0.901, 0.2716, 0.9003, 0.2757, 0.9001, 0.3339, 0.8625, 0.334, 0.8618, 0.3385, 0.8624, 0.3385, 0.8624, 0.338, 0.863, 0.3339, 0.8625, 0.3355, 0.9023, 0.3349, 0.9023, 0.338, 0.863, 0.338, 0.863, 0.3386, 0.863, 0.3355, 0.9023, 0.279, 0.8997, 0.2791, 0.9004, 0.2761, 0.9008, 0.2761, 0.9008, 0.2763, 0.9002, 0.279, 0.8997, 0.3415, 0.8639, 0.3422, 0.8642, 0.3423, 0.9007, 0.3423, 0.9007, 0.3414, 0.9012, 0.3415, 0.8639, 0.2825, 0.8624, 0.2834, 0.863, 0.28, 0.8994, 0.28, 0.8994, 0.279, 0.8997, 0.2825, 0.8624, 0.2791, 0.9004, 0.28, 0.8994, 0.2838, 0.9004, 0.2838, 0.9004, 0.2832, 0.9011, 0.2791, 0.9004, 0.3458, 0.8626, 0.3461, 0.8635, 0.3422, 0.8642, 0.3422, 0.8642, 0.3416, 0.863, 0.3458, 0.8626, 0.4306, 0.9022, 0.4223, 0.9032, 0.4194, 0.8639, 0.4194, 0.8639, 0.4234, 0.8634, 0.4306, 0.9022, 0.4036, 0.8988, 0.3996, 0.8982, 0.4026, 0.859, 0.4026, 0.859, 0.4109, 0.8601, 0.4036, 0.8988, 0.402, 0.8589, 0.3989, 0.8982, 0.3962, 0.8975, 0.3962, 0.8975, 0.3962, 0.8601, 0.402, 0.8589, 0.4187, 0.8639, 0.4217, 0.9032, 0.4159, 0.9021, 0.4159, 0.9021, 0.4161, 0.8643, 0.4187, 0.8639, 0.4182, 0.859, 0.4189, 0.8633, 0.4159, 0.8637, 0.4159, 0.8637, 0.4154, 0.8594, 0.4182, 0.859, 0.3991, 0.8989, 0.3981, 0.9032, 0.3952, 0.9026, 0.3952, 0.9026, 0.3961, 0.8982, 0.3991, 0.8989, 0.3872, 0.8606, 0.3952, 0.8606, 0.3953, 0.8971, 0.3953, 0.8971, 0.3918, 0.8983, 0.3872, 0.8606, 0.4112, 0.8644, 0.4151, 0.8651, 0.415, 0.9016, 0.415, 0.9016, 0.407, 0.9015, 0.4112, 0.8644, 0.4194, 0.8639, 0.4187, 0.8639, 0.4189, 0.8633, 0.3991, 0.8989, 0.3989, 0.8982, 0.3996, 0.8982, 0.3961, 0.8982, 0.3953, 0.8971, 0.3962, 0.8975, 0.4161, 0.8643, 0.4151, 0.8651, 0.4159, 0.8637, 0.4187, 0.8639, 0.4194, 0.8639, 0.4223, 0.9032, 0.4223, 0.9032, 0.4217, 0.9032, 0.4187, 0.8639, 0.3989, 0.8982, 0.3991, 0.8989, 0.3961, 0.8982, 0.3961, 0.8982, 0.3962, 0.8975, 0.3989, 0.8982, 0.4194, 0.8639, 0.4189, 0.8633, 0.4233, 0.8627, 0.4233, 0.8627, 0.4234, 0.8634, 0.4194, 0.8639, 0.4036, 0.8988, 0.4035, 0.8994, 0.3991, 0.8989, 0.3991, 0.8989, 0.3996, 0.8982, 0.4036, 0.8988, 0.402, 0.8589, 0.4026, 0.859, 0.3996, 0.8982, 0.3996, 0.8982, 0.3989, 0.8982, 0.402, 0.8589, 0.4161, 0.8643, 0.4159, 0.8637, 0.4189, 0.8633, 0.4189, 0.8633, 0.4187, 0.8639, 0.4161, 0.8643, 0.3962, 0.8975, 0.3953, 0.8971, 0.3952, 0.8606, 0.3952, 0.8606, 0.3962, 0.8601, 0.3962, 0.8975, 0.4159, 0.9021, 0.415, 0.9016, 0.4151, 0.8651, 0.4151, 0.8651, 0.4161, 0.8643, 0.4159, 0.9021, 0.4159, 0.8637, 0.4151, 0.8651, 0.4112, 0.8644, 0.4112, 0.8644, 0.4117, 0.8636, 0.4159, 0.8637, 0.3928, 0.8996, 0.3918, 0.8983, 0.3953, 0.8971, 0.3953, 0.8971, 0.3961, 0.8982, 0.3928, 0.8996, 0.3066, 0.8607, 0.3149, 0.8598, 0.3167, 0.8992, 0.3167, 0.8992, 0.3127, 0.8996, 0.3066, 0.8607, 0.3638, 0.9004, 0.3599, 0.8999, 0.3634, 0.8615, 0.3634, 0.8615, 0.3715, 0.8627, 0.3638, 0.9004, 0.3628, 0.8617, 0.3593, 0.8996, 0.3567, 0.899, 0.3567, 0.899, 0.3572, 0.8625, 0.3628, 0.8617, 0.3174, 0.8992, 0.3155, 0.8599, 0.3213, 0.8612, 0.3213, 0.8612, 0.3201, 0.8985, 0.3174, 0.8992, 0.3181, 0.9042, 0.3172, 0.8998, 0.3202, 0.8993, 0.3202, 0.8993, 0.3209, 0.9037, 0.3181, 0.9042, 0.3595, 0.9003, 0.3586, 0.9046, 0.3558, 0.904, 0.3558, 0.904, 0.3566, 0.8997, 0.3595, 0.9003, 0.3479, 0.8616, 0.3563, 0.8621, 0.3558, 0.8995, 0.3558, 0.8995, 0.3522, 0.9006, 0.3479, 0.8616, 0.3245, 0.8995, 0.321, 0.8982, 0.3222, 0.8617, 0.3222, 0.8617, 0.3302, 0.862, 0.3245, 0.8995, 0.3167, 0.8992, 0.3174, 0.8992, 0.3172, 0.8998, 0.3595, 0.9003, 0.3593, 0.8996, 0.3599, 0.8999, 0.3566, 0.8997, 0.3558, 0.8995, 0.3567, 0.899, 0.3201, 0.8985, 0.321, 0.8982, 0.3202, 0.8993, 0.3174, 0.8992, 0.3167, 0.8992, 0.3149, 0.8598, 0.3149, 0.8598, 0.3155, 0.8599, 0.3174, 0.8992, 0.3593, 0.8996, 0.3595, 0.9003, 0.3566, 0.8997, 0.3566, 0.8997, 0.3567, 0.899, 0.3593, 0.8996, 0.3167, 0.8992, 0.3172, 0.8998, 0.3128, 0.9003, 0.3128, 0.9003, 0.3127, 0.8996, 0.3167, 0.8992, 0.3638, 0.9004, 0.3637, 0.9011, 0.3595, 0.9003, 0.3595, 0.9003, 0.3599, 0.8999, 0.3638, 0.9004, 0.3628, 0.8617, 0.3634, 0.8615, 0.3599, 0.8999, 0.3599, 0.8999, 0.3593, 0.8996, 0.3628, 0.8617, 0.3201, 0.8985, 0.3202, 0.8993, 0.3172, 0.8998, 0.3172, 0.8998, 0.3174, 0.8992, 0.3201, 0.8985, 0.3567, 0.899, 0.3558, 0.8995, 0.3563, 0.8621, 0.3563, 0.8621, 0.3572, 0.8625, 0.3567, 0.899, 0.3213, 0.8612, 0.3222, 0.8617, 0.321, 0.8982, 0.321, 0.8982, 0.3201, 0.8985, 0.3213, 0.8612, 0.3202, 0.8993, 0.321, 0.8982, 0.3245, 0.8995, 0.3245, 0.8995, 0.3235, 0.9007, 0.3202, 0.8993, 0.3532, 0.9015, 0.3522, 0.9006, 0.3558, 0.8995, 0.3558, 0.8995, 0.3566, 0.8997, 0.3532, 0.9015])
me_obj_laser_spin_anim.materials.append(mat_ml2_laser_spin)
me_obj_laser_spin_anim.use_remesh_preserve_volume = False
me_obj_laser_spin_anim.use_remesh_preserve_attributes = False
me_obj_laser_spin_anim.use_mirror_vertex_groups = False
me_obj_laser_spin_anim.update()

# ---- objects
ob_mesh = bpy.data.objects.new('Mesh', me_obj_laser_spin_anim)
ob_camera = bpy.data.objects.new('Camera', cam_camera)

# ---- transforms, parenting, visibility, modifiers, constraints
ob_mesh.location = (0.0, 0.0, -2.289e-07)
ob_mesh.lineart.crease_threshold = 0.0
ob_camera.location = (7.481, -6.508, 5.344)
ob_camera.rotation_euler = (1.109, 0.01082, 0.8149)
ob_camera.lock_rotations_4d = False
ob_camera.empty_display_type = 'ARROWS'
ob_camera.color = (0.0, 0.0, 0.0, 0.0)
ob_camera.display_type = 'WIRE'
ob_camera.lineart.crease_threshold = 0.0

# ---- collection membership
col_collection_1.objects.link(ob_mesh)
col_collection_1.objects.link(ob_camera)

# ---- scene / render settings (as saved in the file)
scene.camera = ob_camera
scene.frame_start = 1; scene.frame_end = 250; scene.frame_set(1)
scene.render.engine = 'BLENDER_EEVEE_NEXT'
scene.render.image_settings.color_mode = 'RGB'
scene.render.image_settings.compression = 90
scene.render.resolution_percentage = 50
scene.render.dither_intensity = 0.0
scene.render.bake_margin = 2
scene.render.bake_bias = 0.0
scene.cycles.use_denoising = False
scene.cycles.samples = 10
scene.cycles.sampling_pattern = 'TABULATED_SOBOL'
scene.cycles.light_sampling_threshold = 0.0
scene.cycles.use_adaptive_sampling = False
scene.cycles.use_light_tree = False
scene.cycles.blur_glossy = 0.0
scene.cycles.volume_bounces = 1
scene.cycles.pixel_filter_type = 'GAUSSIAN'
scene.cycles.sample_clamp_indirect = 0.0
scene.view_settings.view_transform = 'Standard'
bpy.context.view_layer.update()

# ---- added for rendering (the .blend has no usable light): sun
light_auto_sun = bpy.data.lights.new('AutoSun', 'SUN')
light_auto_sun.energy = 3.0
light_auto_sun.angle = 0.0523599
ob_auto_sun = bpy.data.objects.new('AutoSun', light_auto_sun)
scene.collection.objects.link(ob_auto_sun)
ob_auto_sun.rotation_euler = (0.872665, 0.174533, 0.523599)
bpy.context.view_layer.update()
